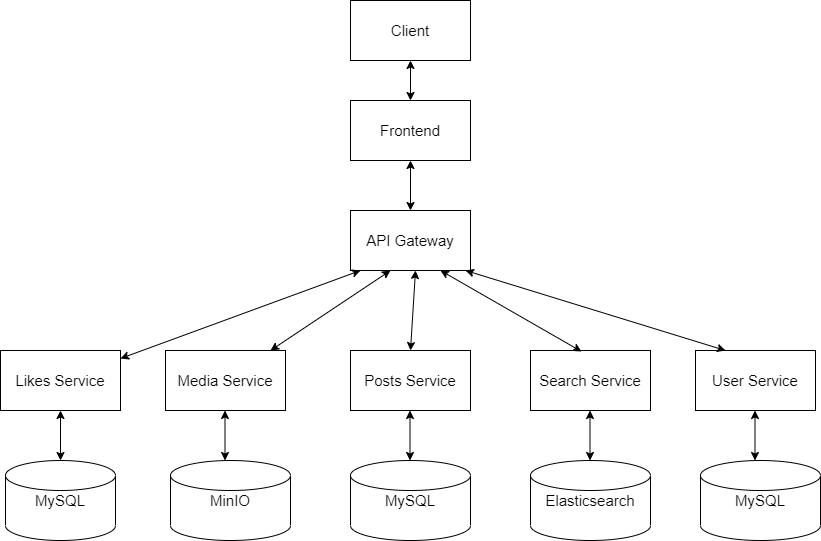

The diagram above was exported from draw.io. Its source (the exported page's mxGraphModel, read from the mxfile embedded in the PNG):
<mxGraphModel dx="1061" dy="915" grid="1" gridSize="10" guides="1" tooltips="1" connect="1" arrows="1" fold="1" page="1" pageScale="1" pageWidth="850" pageHeight="1100" math="0" shadow="0">
  <root>
    <mxCell id="0" />
    <mxCell id="1" parent="0" />
    <mxCell id="2" value="&lt;font style=&quot;font-size: 15px&quot;&gt;Likes Service&lt;/font&gt;" style="rounded=0;whiteSpace=wrap;html=1;" vertex="1" parent="1">
      <mxGeometry x="10" y="370" width="120" height="60" as="geometry" />
    </mxCell>
    <mxCell id="3" value="&lt;div style=&quot;text-align: left&quot;&gt;&lt;font face=&quot;Roboto, arial, sans-serif&quot; size=&quot;1&quot;&gt;&lt;span style=&quot;background-color: rgb(255 , 255 , 255) ; font-size: 15px&quot;&gt;MySQL&lt;/span&gt;&lt;/font&gt;&lt;/div&gt;" style="shape=cylinder2;whiteSpace=wrap;html=1;boundedLbl=1;backgroundOutline=1;size=15;" vertex="1" parent="1">
      <mxGeometry x="15" y="480" width="110" height="80" as="geometry" />
    </mxCell>
    <mxCell id="4" value="&lt;font style=&quot;font-size: 15px&quot;&gt;Media Service&lt;/font&gt;" style="rounded=0;whiteSpace=wrap;html=1;" vertex="1" parent="1">
      <mxGeometry x="175" y="370" width="120" height="60" as="geometry" />
    </mxCell>
    <mxCell id="5" value="&lt;font style=&quot;font-size: 15px&quot;&gt;MinIO&lt;/font&gt;" style="shape=cylinder2;whiteSpace=wrap;html=1;boundedLbl=1;backgroundOutline=1;size=15;" vertex="1" parent="1">
      <mxGeometry x="180" y="480" width="120" height="80" as="geometry" />
    </mxCell>
    <mxCell id="6" value="&lt;font style=&quot;font-size: 15px&quot;&gt;Posts Service&lt;/font&gt;" style="rounded=0;whiteSpace=wrap;html=1;" vertex="1" parent="1">
      <mxGeometry x="360" y="370" width="120" height="60" as="geometry" />
    </mxCell>
    <mxCell id="7" value="&lt;font style=&quot;font-size: 15px&quot;&gt;MySQL&lt;/font&gt;" style="shape=cylinder2;whiteSpace=wrap;html=1;boundedLbl=1;backgroundOutline=1;size=15;" vertex="1" parent="1">
      <mxGeometry x="360" y="480" width="120" height="80" as="geometry" />
    </mxCell>
    <mxCell id="8" value="&lt;font style=&quot;font-size: 15px&quot;&gt;Search Service&lt;/font&gt;" style="rounded=0;whiteSpace=wrap;html=1;" vertex="1" parent="1">
      <mxGeometry x="540" y="370" width="120" height="60" as="geometry" />
    </mxCell>
    <mxCell id="9" value="&lt;font style=&quot;font-size: 15px&quot;&gt;Elasticsearch&lt;/font&gt;" style="shape=cylinder2;whiteSpace=wrap;html=1;boundedLbl=1;backgroundOutline=1;size=15;" vertex="1" parent="1">
      <mxGeometry x="540" y="480" width="120" height="80" as="geometry" />
    </mxCell>
    <mxCell id="10" value="&lt;font style=&quot;font-size: 15px&quot;&gt;User Service&lt;/font&gt;" style="rounded=0;whiteSpace=wrap;html=1;" vertex="1" parent="1">
      <mxGeometry x="705" y="370" width="120" height="60" as="geometry" />
    </mxCell>
    <mxCell id="11" value="&lt;font style=&quot;font-size: 15px&quot;&gt;MySQL&lt;/font&gt;" style="shape=cylinder2;whiteSpace=wrap;html=1;boundedLbl=1;backgroundOutline=1;size=15;" vertex="1" parent="1">
      <mxGeometry x="710" y="480" width="120" height="80" as="geometry" />
    </mxCell>
    <mxCell id="12" value="" style="endArrow=classic;startArrow=classic;html=1;" edge="1" source="3" target="2" parent="1">
      <mxGeometry width="50" height="50" relative="1" as="geometry">
        <mxPoint x="50" y="470" as="sourcePoint" />
        <mxPoint x="100" y="420" as="targetPoint" />
      </mxGeometry>
    </mxCell>
    <mxCell id="13" value="" style="endArrow=classic;startArrow=classic;html=1;" edge="1" parent="1">
      <mxGeometry width="50" height="50" relative="1" as="geometry">
        <mxPoint x="599.5" y="480" as="sourcePoint" />
        <mxPoint x="599.5" y="430" as="targetPoint" />
      </mxGeometry>
    </mxCell>
    <mxCell id="14" value="" style="endArrow=classic;startArrow=classic;html=1;" edge="1" parent="1">
      <mxGeometry width="50" height="50" relative="1" as="geometry">
        <mxPoint x="764.5" y="480" as="sourcePoint" />
        <mxPoint x="764.5" y="430" as="targetPoint" />
      </mxGeometry>
    </mxCell>
    <mxCell id="15" value="" style="endArrow=classic;startArrow=classic;html=1;" edge="1" parent="1">
      <mxGeometry width="50" height="50" relative="1" as="geometry">
        <mxPoint x="419.5" y="480" as="sourcePoint" />
        <mxPoint x="419.5" y="430" as="targetPoint" />
      </mxGeometry>
    </mxCell>
    <mxCell id="16" value="" style="endArrow=classic;startArrow=classic;html=1;" edge="1" parent="1">
      <mxGeometry width="50" height="50" relative="1" as="geometry">
        <mxPoint x="234.5" y="480" as="sourcePoint" />
        <mxPoint x="234.5" y="430" as="targetPoint" />
      </mxGeometry>
    </mxCell>
    <mxCell id="17" value="&lt;font style=&quot;font-size: 15px&quot;&gt;API Gateway&lt;/font&gt;" style="rounded=0;whiteSpace=wrap;html=1;" vertex="1" parent="1">
      <mxGeometry x="360" y="230" width="120" height="60" as="geometry" />
    </mxCell>
    <mxCell id="18" value="" style="endArrow=classic;startArrow=classic;html=1;" edge="1" source="2" parent="1">
      <mxGeometry width="50" height="50" relative="1" as="geometry">
        <mxPoint x="320" y="340" as="sourcePoint" />
        <mxPoint x="370" y="290" as="targetPoint" />
      </mxGeometry>
    </mxCell>
    <mxCell id="19" value="" style="endArrow=classic;startArrow=classic;html=1;" edge="1" source="4" parent="1">
      <mxGeometry width="50" height="50" relative="1" as="geometry">
        <mxPoint x="350" y="340" as="sourcePoint" />
        <mxPoint x="400" y="290" as="targetPoint" />
      </mxGeometry>
    </mxCell>
    <mxCell id="20" value="" style="endArrow=classic;startArrow=classic;html=1;exitX=0.5;exitY=0;exitDx=0;exitDy=0;" edge="1" source="6" parent="1">
      <mxGeometry width="50" height="50" relative="1" as="geometry">
        <mxPoint x="375" y="340" as="sourcePoint" />
        <mxPoint x="425" y="290" as="targetPoint" />
      </mxGeometry>
    </mxCell>
    <mxCell id="21" value="" style="endArrow=classic;startArrow=classic;html=1;exitX=0.425;exitY=0.017;exitDx=0;exitDy=0;exitPerimeter=0;" edge="1" source="8" parent="1">
      <mxGeometry width="50" height="50" relative="1" as="geometry">
        <mxPoint x="400" y="340" as="sourcePoint" />
        <mxPoint x="450" y="290" as="targetPoint" />
      </mxGeometry>
    </mxCell>
    <mxCell id="22" value="" style="endArrow=classic;startArrow=classic;html=1;exitX=0.25;exitY=0;exitDx=0;exitDy=0;" edge="1" source="10" parent="1">
      <mxGeometry width="50" height="50" relative="1" as="geometry">
        <mxPoint x="425" y="340" as="sourcePoint" />
        <mxPoint x="475" y="290" as="targetPoint" />
      </mxGeometry>
    </mxCell>
    <mxCell id="23" value="&lt;font style=&quot;font-size: 15px&quot;&gt;Frontend&lt;/font&gt;" style="rounded=0;whiteSpace=wrap;html=1;" vertex="1" parent="1">
      <mxGeometry x="360" y="120" width="120" height="60" as="geometry" />
    </mxCell>
    <mxCell id="24" value="&lt;font style=&quot;font-size: 15px&quot;&gt;Client&lt;/font&gt;" style="rounded=0;whiteSpace=wrap;html=1;" vertex="1" parent="1">
      <mxGeometry x="360" y="20" width="120" height="60" as="geometry" />
    </mxCell>
    <mxCell id="25" value="" style="endArrow=classic;startArrow=classic;html=1;entryX=0.5;entryY=1;entryDx=0;entryDy=0;" edge="1" source="23" target="24" parent="1">
      <mxGeometry width="50" height="50" relative="1" as="geometry">
        <mxPoint x="380" y="120" as="sourcePoint" />
        <mxPoint x="430" y="70" as="targetPoint" />
      </mxGeometry>
    </mxCell>
    <mxCell id="26" value="" style="endArrow=classic;startArrow=classic;html=1;exitX=0.5;exitY=0;exitDx=0;exitDy=0;" edge="1" source="17" parent="1">
      <mxGeometry width="50" height="50" relative="1" as="geometry">
        <mxPoint x="370" y="230" as="sourcePoint" />
        <mxPoint x="420" y="180" as="targetPoint" />
      </mxGeometry>
    </mxCell>
  </root>
</mxGraphModel>